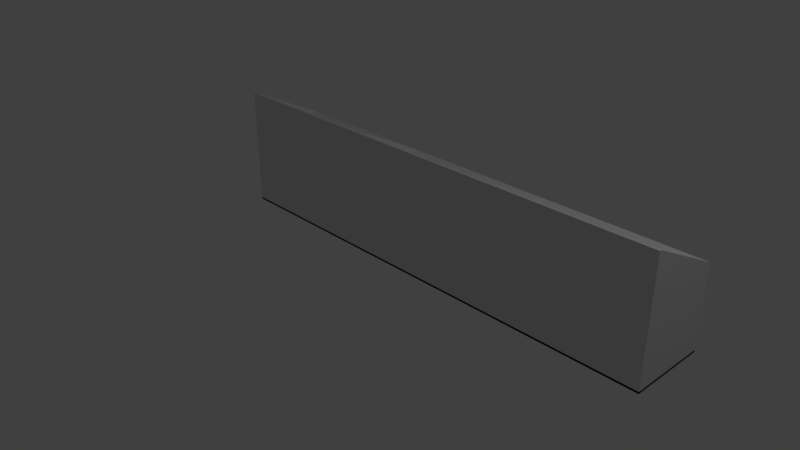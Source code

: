 # Source: capstoneProject_islandShelfHalf_Final.blend  (saved by Blender 2.79.0; exported with 4.5.12 LTS)
import bpy
from mathutils import Matrix  # noqa: F401  (used for matrix-valued properties, if any)

bpy.ops.wm.read_factory_settings(use_empty=True)
scene = bpy.context.scene
scene.name = 'Scene'

# ---- collections
col_collection_1 = bpy.data.collections.new('Collection 1'); scene.collection.children.link(col_collection_1)
col_collection_3 = bpy.data.collections.new('Collection 3'); scene.collection.children.link(col_collection_3)

# ---- world
world_world = bpy.data.worlds.new('World'); scene.world = world_world
world_world.color = (0.05088, 0.05088, 0.05088)
world_world.use_sun_shadow = False
world_world.sun_shadow_jitter_overblur = 0.0
world_world.cycles.sampling_method = 'MANUAL'

# ---- cameras
cam_camera = bpy.data.cameras.new('Camera')
cam_camera.clip_end = 100.0
cam_camera.lens = 35.0
cam_camera.sensor_width = 32.0
cam_camera.sensor_height = 18.0
cam_camera.ortho_scale = 7.314
cam_camera.dof.focus_distance = 0.0
cam_camera.dof.aperture_fstop = 128.0

# ---- lights
light_lamp = bpy.data.lights.new('Lamp', 'POINT')
light_lamp.transmission_factor = 0.0
light_lamp.cutoff_distance = 30.0
light_lamp.energy = 100.0
light_lamp.shadow_buffer_clip_start = 1.001
light_lamp.shadow_soft_size = 0.1
light_lamp.shadow_maximum_resolution = 0.006
light_lamp.use_absolute_resolution = True

# ---- meshes
me_cube = bpy.data.meshes.new('Cube')
me_cube.from_pydata([(-0.2, -0.2, -0.2), (-0.2, -0.2, 0.2), (-0.2, 0.2, -0.2), (-0.2, 0.2, 0.2), (0.2, -0.2, -0.2), (0.2, -0.2, 0.2), (0.2, 0.2, -0.2), (0.2, 0.2, 0.2), (0.06756, 0.2, -0.2), (0.06756, 0.2, 0.2), (0.06756, -0.2, -0.2), (0.06756, -0.2, 0.2), (-0.06639, 0.2, -0.2), (-0.06639, -0.2, 0.2), (-0.06639, 0.2, 0.2), (-0.06639, -0.2, -0.2), (-0.06809, 0.2, -0.2), (-0.06809, -0.2, 0.2), (-0.06809, 0.2, 0.2), (-0.06809, -0.2, -0.2), (0.06588, 0.2, 0.2), (0.06588, -0.2, -0.2), (0.06588, 0.2, -0.2), (0.06588, -0.2, 0.2), (0.1984, 0.2, 0.2), (0.1984, -0.2, -0.2), (0.1984, 0.2, -0.2), (0.1984, -0.2, 0.2), (-0.1984, 0.2, -0.2), (-0.1984, -0.2, 0.2), (-0.1984, 0.2, 0.2), (-0.1984, -0.2, -0.2), (-0.2, -0.1896, -0.2), (-0.2, -0.1896, 0.2), (0.2, -0.1896, -0.2), (0.2, -0.1896, 0.2), (0.06756, -0.1896, 0.2), (0.06756, -0.1896, -0.2), (-0.06639, -0.1896, -0.2), (-0.06639, -0.1896, 0.2), (-0.06809, -0.1896, -0.2), (-0.06809, -0.1896, 0.2), (0.06588, -0.1896, 0.2), (0.06588, -0.1896, -0.2), (0.1984, -0.1896, 0.2), (0.1984, -0.1896, -0.2), (-0.1984, -0.1896, -0.2), (-0.1984, -0.1896, 0.2), (-0.2, -0.2, -0.2), (-0.2, -0.2, 0.2), (-0.2, 0.2, -0.2), (-0.2, 0.2, 0.2), (0.2, -0.2, -0.2), (0.2, -0.2, 0.2), (0.2, 0.2, -0.2), (0.2, 0.2, 0.2), (0.06756, 0.2, -0.2), (0.06756, 0.2, 0.2), (0.06756, -0.2, -0.2), (0.06756, -0.2, 0.2), (-0.06639, 0.2, -0.2), (-0.06639, -0.2, 0.2), (-0.06639, 0.2, 0.2), (-0.06639, -0.2, -0.2), (-0.06809, 0.2, -0.2), (-0.06809, -0.2, 0.2), (-0.06809, 0.2, 0.2), (-0.06809, -0.2, -0.2), (0.06588, 0.2, 0.2), (0.06588, -0.2, -0.2), (0.06588, 0.2, -0.2), (0.06588, -0.2, 0.2), (0.1984, 0.2, 0.2), (0.1984, -0.2, -0.2), (0.1984, 0.2, -0.2), (0.1984, -0.2, 0.2), (-0.1984, 0.2, -0.2), (-0.1984, -0.2, 0.2), (-0.1984, 0.2, 0.2), (-0.1984, -0.2, -0.2), (-0.2, -0.1896, -0.2), (-0.2, -0.1896, 0.2), (0.2, -0.1896, -0.2), (0.2, -0.1896, 0.2), (0.06756, -0.1896, 0.2), (0.06756, -0.1896, -0.2), (-0.06639, -0.1896, -0.2), (-0.06639, -0.1896, 0.2), (-0.06809, -0.1896, -0.2), (-0.06809, -0.1896, 0.2), (0.06588, -0.1896, 0.2), (0.06588, -0.1896, -0.2), (0.1984, -0.1896, 0.2), (0.1984, -0.1896, -0.2), (-0.1984, -0.1896, -0.2), (-0.1984, -0.1896, 0.2), (-0.2, -0.2, 7.8), (-0.2, -0.2, 8.2), (-0.2, 0.2, 7.8), (-0.2, 0.2, 8.2), (0.2, -0.2, 7.8), (0.2, -0.2, 8.2), (0.2, 0.2, 7.8), (0.2, 0.2, 8.2), (0.06756, 0.2, 7.8), (0.06756, 0.2, 8.2), (0.06756, -0.2, 7.8), (0.06756, -0.2, 8.2), (-0.06639, 0.2, 7.8), (-0.06639, -0.2, 8.2), (-0.06639, 0.2, 8.2), (-0.06639, -0.2, 7.8), (-0.06809, 0.2, 7.8), (-0.06809, -0.2, 8.2), (-0.06809, 0.2, 8.2), (-0.06809, -0.2, 7.8), (0.06588, 0.2, 8.2), (0.06588, -0.2, 7.8), (0.06588, 0.2, 7.8), (0.06588, -0.2, 8.2), (0.1984, 0.2, 8.2), (0.1984, -0.2, 7.8), (0.1984, 0.2, 7.8), (0.1984, -0.2, 8.2), (-0.1984, 0.2, 7.8), (-0.1984, -0.2, 8.2), (-0.1984, 0.2, 8.2), (-0.1984, -0.2, 7.8), (-0.2, -0.1896, 7.8), (-0.2, -0.1896, 8.2), (0.2, -0.1896, 7.8), (0.2, -0.1896, 8.2), (0.06756, -0.1896, 8.2), (0.06756, -0.1896, 7.8), (-0.06639, -0.1896, 7.8), (-0.06639, -0.1896, 8.2), (-0.06809, -0.1896, 7.8), (-0.06809, -0.1896, 8.2), (0.06588, -0.1896, 8.2), (0.06588, -0.1896, 7.8), (0.1984, -0.1896, 8.2), (0.1984, -0.1896, 7.8), (-0.1984, -0.1896, 7.8), (-0.1984, -0.1896, 8.2), (-0.2, -0.2, 15.8), (-0.2, -0.2, 16.2), (-0.2, 0.2, 15.8), (-0.2, 0.2, 16.2), (0.2, -0.2, 15.8), (0.2, -0.2, 16.2), (0.2, 0.2, 15.8), (0.2, 0.2, 16.2), (0.06756, 0.2, 15.8), (0.06756, 0.2, 16.2), (0.06756, -0.2, 15.8), (0.06756, -0.2, 16.2), (-0.06639, 0.2, 15.8), (-0.06639, -0.2, 16.2), (-0.06639, 0.2, 16.2), (-0.06639, -0.2, 15.8), (-0.06809, 0.2, 15.8), (-0.06809, -0.2, 16.2), (-0.06809, 0.2, 16.2), (-0.06809, -0.2, 15.8), (0.06588, 0.2, 16.2), (0.06588, -0.2, 15.8), (0.06588, 0.2, 15.8), (0.06588, -0.2, 16.2), (0.1984, 0.2, 16.2), (0.1984, -0.2, 15.8), (0.1984, 0.2, 15.8), (0.1984, -0.2, 16.2), (-0.1984, 0.2, 15.8), (-0.1984, -0.2, 16.2), (-0.1984, 0.2, 16.2), (-0.1984, -0.2, 15.8), (-0.2, -0.1896, 15.8), (-0.2, -0.1896, 16.2), (0.2, -0.1896, 15.8), (0.2, -0.1896, 16.2), (0.06756, -0.1896, 16.2), (0.06756, -0.1896, 15.8), (-0.06639, -0.1896, 15.8), (-0.06639, -0.1896, 16.2), (-0.06809, -0.1896, 15.8), (-0.06809, -0.1896, 16.2), (0.06588, -0.1896, 16.2), (0.06588, -0.1896, 15.8), (0.1984, -0.1896, 16.2), (0.1984, -0.1896, 15.8), (-0.1984, -0.1896, 15.8), (-0.1984, -0.1896, 16.2), (0.2, -0.1896, 24.02), (0.2, -0.2, 24.02), (-0.1984, -0.2, 24.02), (-0.2, -0.2, 24.02), (0.1984, -0.2, 24.02), (0.06756, -0.2, 24.02), (0.06756, -0.1896, 24.02), (0.06588, -0.2, 24.02), (-0.06639, -0.2, 24.02), (-0.06639, -0.1896, 24.02), (-0.06809, -0.2, 24.02), (-0.06809, -0.1896, 24.02), (0.06588, -0.1896, 24.02), (0.1984, -0.1896, 24.02), (-0.1984, -0.1896, 24.02), (-0.2, -0.1896, 24.02)], [], [(32, 33, 3, 2), (26, 24, 7, 6), (34, 35, 5, 4), (31, 29, 1, 0), (45, 34, 4, 25), (47, 33, 1, 29), (44, 36, 11, 27), (43, 37, 10, 21), (25, 27, 11, 10), (22, 20, 9, 8), (16, 18, 14, 12), (40, 38, 15, 19), (42, 39, 13, 23), (21, 23, 13, 15), (46, 40, 19, 31), (28, 30, 18, 16), (39, 41, 17, 13), (15, 13, 17, 19), (10, 11, 23, 21), (36, 42, 23, 11), (12, 14, 20, 22), (38, 43, 21, 15), (4, 5, 27, 25), (35, 44, 27, 5), (37, 45, 25, 10), (8, 9, 24, 26), (2, 3, 30, 28), (32, 46, 31, 0), (41, 47, 29, 17), (19, 17, 29, 31), (18, 30, 47, 41), (2, 28, 46, 32), (8, 26, 45, 37), (7, 24, 44, 35), (12, 22, 43, 38), (9, 20, 42, 36), (14, 18, 41, 39), (28, 16, 40, 46), (20, 14, 39, 42), (16, 12, 38, 40), (22, 8, 37, 43), (24, 9, 36, 44), (30, 3, 33, 47), (26, 6, 34, 45), (6, 7, 35, 34), (0, 1, 33, 32), (80, 81, 51, 50), (74, 72, 55, 54), (82, 83, 53, 52), (79, 77, 49, 48), (93, 82, 52, 73), (95, 81, 49, 77), (92, 84, 59, 75), (91, 85, 58, 69), (73, 75, 59, 58), (70, 68, 57, 56), (64, 66, 62, 60), (88, 86, 63, 67), (90, 87, 61, 71), (69, 71, 61, 63), (94, 88, 67, 79), (76, 78, 66, 64), (87, 89, 65, 61), (63, 61, 65, 67), (58, 59, 71, 69), (84, 90, 71, 59), (60, 62, 68, 70), (86, 91, 69, 63), (52, 53, 75, 73), (83, 92, 75, 53), (85, 93, 73, 58), (56, 57, 72, 74), (50, 51, 78, 76), (80, 94, 79, 48), (89, 95, 77, 65), (67, 65, 77, 79), (66, 78, 95, 89), (50, 76, 94, 80), (56, 74, 93, 85), (55, 72, 92, 83), (60, 70, 91, 86), (57, 68, 90, 84), (62, 66, 89, 87), (76, 64, 88, 94), (68, 62, 87, 90), (64, 60, 86, 88), (70, 56, 85, 91), (72, 57, 84, 92), (78, 51, 81, 95), (74, 54, 82, 93), (54, 55, 83, 82), (48, 49, 81, 80), (128, 129, 99, 98), (122, 120, 103, 102), (130, 131, 101, 100), (127, 125, 97, 96), (141, 130, 100, 121), (143, 129, 97, 125), (140, 132, 107, 123), (139, 133, 106, 117), (121, 123, 107, 106), (118, 116, 105, 104), (112, 114, 110, 108), (136, 134, 111, 115), (138, 135, 109, 119), (117, 119, 109, 111), (142, 136, 115, 127), (124, 126, 114, 112), (135, 137, 113, 109), (111, 109, 113, 115), (106, 107, 119, 117), (132, 138, 119, 107), (108, 110, 116, 118), (134, 139, 117, 111), (100, 101, 123, 121), (131, 140, 123, 101), (133, 141, 121, 106), (104, 105, 120, 122), (98, 99, 126, 124), (128, 142, 127, 96), (137, 143, 125, 113), (115, 113, 125, 127), (114, 126, 143, 137), (98, 124, 142, 128), (104, 122, 141, 133), (103, 120, 140, 131), (108, 118, 139, 134), (105, 116, 138, 132), (110, 114, 137, 135), (124, 112, 136, 142), (116, 110, 135, 138), (112, 108, 134, 136), (118, 104, 133, 139), (120, 105, 132, 140), (126, 99, 129, 143), (122, 102, 130, 141), (102, 103, 131, 130), (96, 97, 129, 128), (176, 177, 147, 146), (170, 168, 151, 150), (178, 179, 149, 148), (175, 173, 145, 144), (189, 178, 148, 169), (180, 186, 204, 198), (161, 157, 200, 202), (187, 181, 154, 165), (169, 171, 155, 154), (166, 164, 153, 152), (160, 162, 158, 156), (184, 182, 159, 163), (191, 177, 207, 206), (165, 167, 157, 159), (190, 184, 163, 175), (172, 174, 162, 160), (157, 167, 199, 200), (159, 157, 161, 163), (154, 155, 167, 165), (188, 180, 198, 205), (156, 158, 164, 166), (182, 187, 165, 159), (148, 149, 171, 169), (179, 188, 205, 192), (181, 189, 169, 154), (152, 153, 168, 170), (146, 147, 174, 172), (176, 190, 175, 144), (145, 173, 194, 195), (163, 161, 173, 175), (162, 174, 191, 185), (146, 172, 190, 176), (152, 170, 189, 181), (151, 168, 188, 179), (156, 166, 187, 182), (153, 164, 186, 180), (158, 162, 185, 183), (172, 160, 184, 190), (164, 158, 183, 186), (160, 156, 182, 184), (166, 152, 181, 187), (168, 153, 180, 188), (174, 147, 177, 191), (170, 150, 178, 189), (150, 151, 179, 178), (144, 145, 177, 176), (78, 124, 142, 95), (95, 142, 127, 77), (81, 128, 142, 95), (49, 96, 128, 81), (98, 124, 78, 51), (143, 126, 172, 190), (146, 172, 126, 99), (143, 190, 175, 125), (129, 176, 190, 143), (97, 144, 176, 129), (175, 144, 97, 125), (176, 146, 99, 129), (113, 137, 184, 163), (135, 182, 159, 109), (184, 137, 135, 182), (114, 137, 184, 160), (110, 156, 182, 135), (160, 156, 110, 114), (159, 163, 113, 109), (143, 190, 184, 137), (113, 163, 175, 125), (65, 115, 136, 89), (89, 136, 134, 87), (87, 134, 111, 61), (66, 89, 136, 112), (112, 108, 62, 66), (108, 134, 87, 62), (61, 111, 115, 65), (128, 98, 51, 81), (127, 96, 49, 77), (95, 142, 136, 89), (65, 115, 127, 77), (57, 68, 118, 104), (71, 117, 139, 90), (59, 84, 133, 106), (106, 117, 71, 59), (90, 139, 133, 84), (118, 68, 90, 139), (21, 43, 37, 45, 36, 11, 10), (104, 133, 84, 57), (87, 134, 139, 90), (71, 117, 111, 61), (138, 119, 165, 187), (132, 181, 154, 107), (116, 166, 152, 105), (138, 187, 181, 132), (107, 154, 165, 119), (152, 181, 132, 105), (166, 116, 138, 187), (135, 182, 187, 138), (119, 165, 159, 109), (120, 170, 150, 103), (140, 123, 169, 189), (101, 148, 169, 123), (178, 148, 101, 131), (140, 189, 178, 131), (170, 120, 140, 189), (103, 150, 178, 131), (132, 181, 189, 140), (123, 169, 154, 107), (75, 121, 141, 92), (53, 100, 121, 75), (130, 100, 53, 83), (92, 141, 130, 83), (55, 72, 122, 102), (122, 72, 92, 141), (55, 102, 130, 83), (84, 133, 141, 92), (75, 121, 106, 59), (206, 207, 195, 194), (205, 198, 197, 196), (204, 201, 200, 199), (201, 203, 202, 200), (198, 204, 199, 197), (192, 205, 196, 193), (203, 206, 194, 202), (155, 171, 196, 197), (149, 179, 192, 193), (183, 185, 203, 201), (173, 161, 202, 194), (177, 145, 195, 207), (167, 155, 197, 199), (185, 191, 206, 203), (186, 183, 201, 204), (171, 149, 193, 196), (191, 174, 206), (177, 207, 147), (207, 206, 174, 147), (185, 203, 162), (201, 183, 158), (203, 201, 158, 162), (186, 204, 164), (198, 180, 153), (164, 204, 198, 153), (188, 205, 168), (192, 179, 151), (168, 205, 192, 151)])
me_cube.use_remesh_preserve_volume = False
me_cube.use_remesh_preserve_attributes = False
me_cube.use_mirror_vertex_groups = False
me_cube.update()

# ---- objects
ob_lamp = bpy.data.objects.new('Lamp', light_lamp)
ob_camera = bpy.data.objects.new('Camera', cam_camera)
ob_cube = bpy.data.objects.new('Cube', me_cube)

# ---- transforms, parenting, visibility, modifiers, constraints
ob_lamp.location = (4.081, 1.007, 5.904)
ob_lamp.rotation_euler = (0.6503, 0.05522, 1.865)
ob_lamp.lock_rotations_4d = False
ob_lamp.empty_display_type = 'ARROWS'
ob_lamp.color = (0.0, 0.0, 0.0, 0.0)
ob_lamp.lineart.crease_threshold = 0.0
ob_camera.location = (6.269, -6.65, 5.035)
ob_camera.rotation_euler = (1.109, -0.0, 0.8137)
ob_camera.lock_rotations_4d = False
ob_camera.empty_display_type = 'ARROWS'
ob_camera.color = (0.0, 0.0, 0.0, 0.0)
ob_camera.display_type = 'WIRE'
ob_camera.lineart.crease_threshold = 0.0
ob_cube.location = (0.0, 0.0, 0.0)
ob_cube.scale = (15.0, 2.5, 0.0625)
ob_cube.lineart.crease_threshold = 0.0

# ---- collection membership
col_collection_1.objects.link(ob_lamp)
col_collection_1.objects.link(ob_camera)
col_collection_3.objects.link(ob_cube)

# ---- scene / render settings (as saved in the file)
scene.camera = ob_camera
scene.frame_start = 1; scene.frame_end = 250; scene.frame_set(1)
scene.render.engine = 'BLENDER_EEVEE_NEXT'
scene.render.resolution_percentage = 50
scene.render.dither_intensity = 0.0
scene.cycles.use_denoising = False
scene.cycles.samples = 128
scene.cycles.sampling_pattern = 'TABULATED_SOBOL'
scene.cycles.use_adaptive_sampling = False
scene.cycles.use_light_tree = False
scene.cycles.blur_glossy = 0.0
scene.cycles.sample_clamp_indirect = 0.0
scene.view_settings.view_transform = 'Standard'
bpy.context.view_layer.update()
